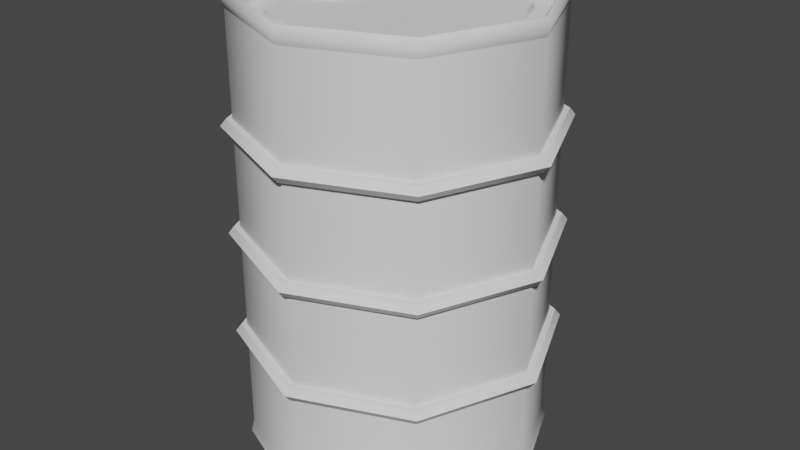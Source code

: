 # Source: OilBarrel.blend  (saved by Blender 2.91.10; exported with 4.5.12 LTS)
import bpy
from mathutils import Matrix  # noqa: F401  (used for matrix-valued properties, if any)

bpy.ops.wm.read_factory_settings(use_empty=True)
scene = bpy.context.scene
scene.name = 'Scene'

# ---- node groups
ng_auto_smooth = bpy.data.node_groups.new('Auto Smooth', 'GeometryNodeTree')
_s = ng_auto_smooth.interface.new_socket(name='Geometry', in_out='OUTPUT', socket_type='NodeSocketGeometry')
_s = ng_auto_smooth.interface.new_socket(name='Geometry', in_out='INPUT', socket_type='NodeSocketGeometry')
_s = ng_auto_smooth.interface.new_socket(name='Angle', in_out='INPUT', socket_type='NodeSocketFloat')
_s.subtype = 'ANGLE'
_s.min_value = 0.0
_s.max_value = 3.142
ng_auto_smooth.is_modifier = True
_N = ng_auto_smooth.nodes; _L = ng_auto_smooth.links
n0 = _N.new('NodeGroupOutput'); n0.name = 'Group Output'; n0.location = (480, -100)
n1 = _N.new('NodeGroupInput'); n1.name = 'Group Input'; n1.location = (-420, -300)
n2 = _N.new('NodeGroupInput'); n2.name = 'Group Input.001'; n2.location = (-60, -100)
n3 = _N.new('GeometryNodeSetShadeSmooth'); n3.name = 'Set Shade Smooth'; n3.location = (120, -100)
n3.domain = 'EDGE'
n4 = _N.new('GeometryNodeSetShadeSmooth'); n4.name = 'Set Shade Smooth.001'; n4.location = (300, -100)
n5 = _N.new('GeometryNodeInputMeshEdgeAngle'); n5.name = 'Edge Angle'; n5.location = (-420, -220)
n6 = _N.new('GeometryNodeInputEdgeSmooth'); n6.name = 'Is Edge Smooth'; n6.location = (-60, -160)
n7 = _N.new('GeometryNodeInputShadeSmooth'); n7.name = 'Is Face Smooth'; n7.location = (-240, -340)
n8 = _N.new('FunctionNodeBooleanMath'); n8.name = 'Boolean Math'; n8.location = (-60, -220)
n9 = _N.new('FunctionNodeCompare'); n9.name = 'Compare'; n9.location = (-240, -180)
n9.operation = 'LESS_EQUAL'
_L.new(n5.outputs[0], n9.inputs[0])
_L.new(n4.outputs[0], n0.inputs[0])
_L.new(n1.outputs[1], n9.inputs[1])
_L.new(n9.outputs[0], n8.inputs[0])
_L.new(n7.outputs[0], n8.inputs[1])
_L.new(n2.outputs[0], n3.inputs[0])
_L.new(n6.outputs[0], n3.inputs[1])
_L.new(n3.outputs[0], n4.inputs[0])
_L.new(n8.outputs[0], n3.inputs[2])
n0.is_active_output = True

# ---- world
world_world = bpy.data.worlds.new('World'); scene.world = world_world
world_world.use_nodes = True; world_world.node_tree.nodes.clear()
_N = world_world.node_tree.nodes; _L = world_world.node_tree.links
n0 = _N.new('ShaderNodeOutputWorld'); n0.name = 'World Output'; n0.location = (300, 300)
n1 = _N.new('ShaderNodeBackground'); n1.name = 'Background'; n1.location = (10, 300)
n1.inputs[0].default_value = (0.05088, 0.05088, 0.05088, 1.0)
_L.new(n1.outputs[0], n0.inputs[0])
n0.is_active_output = True
world_world.color = (0.05088, 0.05088, 0.05088)
world_world.use_sun_shadow = False
world_world.sun_shadow_jitter_overblur = 0.0

# ---- meshes
me_cylinder_001 = bpy.data.meshes.new('Cylinder.001')
me_cylinder_001.from_pydata([(1.49e-08, 0.9129, 0.0), (0.6455, 0.6455, 0.0), (0.9129, -4.231e-08, 0.0), (0.6455, -0.6455, 0.0), (-6.55e-08, -0.9129, 0.0), (-0.6455, -0.6455, 0.0), (-0.9129, 1.192e-08, 0.0), (-0.6455, 0.6455, 0.0), (1.385e-08, 0.9799, 0.09616), (1.385e-08, 0.9799, 2.904), (0.6929, 0.6929, 2.904), (0.6929, 0.6929, 0.09616), (0.9799, -4.268e-08, 2.904), (0.9799, -4.268e-08, 0.09616), (0.6929, -0.6929, 2.904), (0.6929, -0.6929, 0.09616), (-7.181e-08, -0.9799, 2.904), (-7.181e-08, -0.9799, 0.09616), (-0.6929, -0.6929, 2.904), (-0.6929, -0.6929, 0.09616), (-0.9799, 1.183e-08, 2.904), (-0.9799, 1.183e-08, 0.09616), (-0.6929, 0.6929, 2.904), (-0.6929, 0.6929, 0.09616), (0.7196, -0.7196, 2.158), (0.7196, -0.7196, 2.246), (0.7196, -0.7196, 1.456), (0.7196, -0.7196, 1.544), (0.7196, -0.7196, 0.7545), (0.7196, -0.7196, 0.8417), (1.018, -4.423e-08, 2.158), (1.018, -4.423e-08, 2.246), (1.018, -4.346e-08, 1.456), (1.018, -4.346e-08, 1.544), (1.018, -4.346e-08, 0.7545), (1.018, -4.346e-08, 0.8417), (0.7196, 0.7196, 2.158), (0.7196, 0.7196, 2.246), (1.385e-08, 1.018, 2.246), (1.385e-08, 1.018, 2.158), (0.7196, 0.7196, 1.456), (0.7196, 0.7196, 1.544), (1.463e-08, 1.018, 1.544), (1.463e-08, 1.018, 1.456), (0.7196, 0.7196, 0.7545), (0.7196, 0.7196, 0.8417), (1.463e-08, 1.018, 0.8417), (1.463e-08, 1.018, 0.7545), (1.385e-08, 0.9799, 0.7545), (1.385e-08, 0.9799, 0.8417), (1.385e-08, 0.9799, 1.456), (1.385e-08, 0.9799, 1.544), (1.385e-08, 0.9799, 2.158), (1.385e-08, 0.9799, 2.246), (0.6929, 0.6929, 2.246), (0.6929, 0.6929, 2.158), (0.6929, 0.6929, 1.544), (0.6929, 0.6929, 1.456), (0.6929, 0.6929, 0.8417), (0.6929, 0.6929, 0.7545), (0.9799, -4.268e-08, 2.246), (0.9799, -4.268e-08, 2.158), (0.9799, -4.268e-08, 1.544), (0.9799, -4.268e-08, 1.456), (0.9799, -4.268e-08, 0.8417), (0.9799, -4.268e-08, 0.7545), (0.6929, -0.6929, 2.246), (0.6929, -0.6929, 2.158), (0.6929, -0.6929, 1.544), (0.6929, -0.6929, 1.456), (0.6929, -0.6929, 0.8417), (0.6929, -0.6929, 0.7545), (-7.181e-08, -0.9799, 2.246), (-7.181e-08, -0.9799, 2.158), (-7.181e-08, -0.9799, 1.544), (-7.181e-08, -0.9799, 1.456), (-7.181e-08, -0.9799, 0.8417), (-7.181e-08, -0.9799, 0.7545), (-0.6929, -0.6929, 2.246), (-0.6929, -0.6929, 2.158), (-0.6929, -0.6929, 1.544), (-0.6929, -0.6929, 1.456), (-0.6929, -0.6929, 0.8417), (-0.6929, -0.6929, 0.7545), (-0.9799, 1.183e-08, 2.246), (-0.9799, 1.183e-08, 2.158), (-0.9799, 1.183e-08, 1.544), (-0.9799, 1.183e-08, 1.456), (-0.9799, 1.183e-08, 0.8417), (-0.9799, 1.183e-08, 0.7545), (-0.6929, 0.6929, 2.246), (-0.6929, 0.6929, 2.158), (-0.6929, 0.6929, 1.544), (-0.6929, 0.6929, 1.456), (-0.6929, 0.6929, 0.8417), (-0.6929, 0.6929, 0.7545), (-7.491e-08, -1.018, 0.8417), (-7.491e-08, -1.018, 0.7545), (-7.491e-08, -1.018, 1.544), (-7.491e-08, -1.018, 1.456), (-7.491e-08, -1.018, 2.246), (-7.491e-08, -1.018, 2.158), (-0.7196, -0.7196, 0.8417), (-0.7196, -0.7196, 0.7545), (-0.7196, -0.7196, 1.544), (-0.7196, -0.7196, 1.456), (-0.7196, -0.7196, 2.246), (-0.7196, -0.7196, 2.158), (-1.018, 1.183e-08, 0.8417), (-1.018, 1.183e-08, 0.7545), (-1.018, 1.183e-08, 1.544), (-1.018, 1.183e-08, 1.456), (-1.018, 1.183e-08, 2.246), (-1.018, 1.183e-08, 2.158), (-0.7196, 0.7196, 0.8417), (-0.7196, 0.7196, 0.7545), (-0.7196, 0.7196, 1.544), (-0.7196, 0.7196, 1.456), (-0.7196, 0.7196, 2.246), (-0.7196, 0.7196, 2.158), (1.053, -4.584e-08, 2.202), (-1.053, 1.216e-08, 2.202), (-7.646e-08, -1.053, 2.202), (0.7443, -0.7443, 2.202), (0.7443, 0.7443, 2.202), (1.535e-08, 1.053, 2.202), (-0.7443, -0.7443, 2.202), (-0.7443, 0.7443, 2.202), (1.053, -4.504e-08, 1.5), (-0.7443, -0.7443, 1.5), (-7.646e-08, -1.053, 1.5), (0.7443, -0.7443, 1.5), (1.615e-08, 1.053, 1.5), (0.7443, 0.7443, 1.5), (-1.053, 1.216e-08, 1.5), (-0.7443, 0.7443, 1.5), (-0.7443, -0.7443, 0.7981), (1.615e-08, 1.053, 0.7981), (-7.646e-08, -1.053, 0.7981), (0.7443, 0.7443, 0.7981), (0.7443, -0.7443, 0.7981), (1.053, -4.504e-08, 0.7981), (-1.053, 1.216e-08, 0.7981), (-0.7443, 0.7443, 0.7981), (0.7071, 0.7071, 2.965), (1.49e-08, 1.0, 2.965), (1.0, -4.371e-08, 2.965), (0.7071, -0.7071, 2.965), (-7.252e-08, -1.0, 2.965), (-0.7071, -0.7071, 2.965), (-1.0, 1.192e-08, 2.965), (-0.7071, 0.7071, 2.965), (0.6875, 0.6875, 3.012), (1.511e-08, 0.9723, 3.012), (0.9723, -4.445e-08, 3.012), (0.6875, -0.6875, 3.012), (-7.027e-08, -0.9723, 3.012), (-0.6875, -0.6875, 3.012), (-0.9723, 1.184e-08, 3.012), (-0.6875, 0.6875, 3.012), (0.5458, 0.5458, 2.862), (0.6722, 0.6722, 2.882), (1.511e-08, 0.9507, 2.882), (-3.427e-08, 0.7719, 2.862), (0.7719, -3.386e-08, 2.862), (0.9507, -4.376e-08, 2.882), (0.5458, -0.5458, 2.862), (0.6722, -0.6722, 2.882), (-1.061e-07, -0.7719, 2.862), (-6.853e-08, -0.9507, 2.882), (-0.5458, -0.5458, 2.862), (-0.6722, -0.6722, 2.882), (-0.7719, 1.35e-08, 2.862), (-0.9507, 1.254e-08, 2.882), (-0.5458, 0.5458, 2.862), (-0.6722, 0.6722, 2.882), (1.511e-08, 0.9635, 3.012), (1.511e-08, 0.9507, 3.0), (0.6722, 0.6722, 3.0), (0.6813, 0.6813, 3.012), (0.9507, -4.376e-08, 3.0), (0.9635, -4.417e-08, 3.012), (0.6722, -0.6722, 3.0), (0.6813, -0.6813, 3.012), (-6.853e-08, -0.9507, 3.0), (-6.956e-08, -0.9635, 3.012), (-0.6722, -0.6722, 3.0), (-0.6813, -0.6813, 3.012), (-0.9507, 1.254e-08, 3.0), (-0.9635, 1.213e-08, 3.012), (-0.6722, 0.6722, 3.0), (-0.6813, 0.6813, 3.012), (1.49e-08, 1.0, 0.0), (0.7071, 0.7071, 0.0), (1.0, -4.371e-08, 0.0), (0.7071, -0.7071, 0.0), (-7.252e-08, -1.0, 0.0), (-0.7071, -0.7071, 0.0), (-1.0, 1.192e-08, 0.0), (-0.7071, 0.7071, 0.0), (1.42e-08, 0.8698, 0.06397), (0.6151, 0.6151, 0.06397), (0.8698, -4.031e-08, 0.06397), (0.6151, -0.6151, 0.06397), (-6.241e-08, -0.8698, 0.06397), (-0.6151, -0.6151, 0.06397), (-0.8698, 1.136e-08, 0.06397), (-0.6151, 0.6151, 0.06397), (-5.448e-08, 0.9286, 2.862), (0.6566, 0.6566, 2.862), (0.9286, -4.144e-08, 2.862), (0.6566, -0.6566, 2.862), (-1.364e-07, -0.9286, 2.862), (-0.6566, -0.6566, 2.862), (-0.9286, 1.35e-08, 2.862), (-0.6566, 0.6566, 2.862), (-3.343e-08, 0.7566, 2.889), (0.535, 0.535, 2.889), (0.7566, -3.319e-08, 2.889), (0.535, -0.535, 2.889), (-1.039e-07, -0.7566, 2.889), (-0.535, -0.535, 2.889), (-0.7566, 1.324e-08, 2.889), (-0.535, 0.535, 2.889), (-0.5138, 0.2, 2.862), (-0.6552, 0.1414, 2.862), (-0.7138, -1.292e-09, 2.862), (-0.6552, -0.1414, 2.862), (-0.5138, -0.2, 2.862), (-0.3724, -0.1414, 2.862), (-0.3138, 9.836e-09, 2.862), (-0.3724, 0.1414, 2.862), (-0.5138, 0.2, 2.962), (-0.6552, 0.1414, 2.962), (-0.7138, -1.292e-09, 2.962), (-0.6552, -0.1414, 2.962), (-0.5138, -0.2, 2.962), (-0.3724, -0.1414, 2.962), (-0.3138, 9.836e-09, 2.962), (-0.3724, 0.1414, 2.962), (-0.5138, -7.451e-09, 2.962)], [], [(9, 145, 144, 10), (10, 144, 146, 12), (12, 146, 147, 14), (14, 147, 148, 16), (16, 148, 149, 18), (18, 149, 150, 20), (184, 182, 167, 169), (20, 150, 151, 22), (22, 151, 145, 9), (0, 1, 201, 200), (199, 23, 8, 192), (54, 10, 12, 60), (198, 21, 23, 199), (86, 85, 91, 92), (197, 19, 21, 198), (80, 79, 85, 86), (196, 17, 19, 197), (74, 73, 79, 80), (195, 15, 17, 196), (68, 67, 73, 74), (194, 13, 15, 195), (62, 61, 67, 68), (193, 11, 13, 194), (56, 55, 61, 62), (192, 8, 11, 193), (90, 22, 9, 53), (94, 93, 50, 49), (8, 48, 59, 11), (53, 9, 10, 54), (60, 12, 14, 66), (11, 59, 65, 13), (58, 57, 63, 64), (66, 14, 16, 72), (13, 65, 71, 15), (64, 63, 69, 70), (72, 16, 18, 78), (15, 71, 77, 17), (70, 69, 75, 76), (78, 18, 20, 84), (17, 77, 83, 19), (76, 75, 81, 82), (84, 20, 22, 90), (19, 83, 89, 21), (82, 81, 87, 88), (137, 139, 44, 47), (21, 89, 95, 23), (88, 87, 93, 94), (49, 50, 57, 58), (92, 91, 52, 51), (51, 52, 55, 56), (87, 81, 105, 111), (69, 63, 32, 26), (94, 49, 46, 114), (76, 82, 102, 96), (58, 64, 35, 45), (91, 85, 113, 119), (73, 67, 24, 101), (55, 52, 39, 36), (80, 86, 110, 104), (62, 68, 27, 33), (89, 83, 103, 109), (71, 65, 34, 28), (84, 90, 118, 112), (66, 72, 100, 25), (53, 54, 37, 38), (93, 87, 111, 117), (75, 69, 26, 99), (82, 88, 108, 102), (64, 70, 29, 35), (57, 50, 43, 40), (79, 73, 101, 107), (61, 55, 36, 30), (86, 92, 116, 110), (68, 74, 98, 27), (23, 95, 48, 8), (132, 133, 40, 43), (125, 124, 36, 39), (139, 141, 34, 44), (133, 128, 32, 40), (124, 120, 30, 36), (141, 140, 28, 34), (128, 131, 26, 32), (120, 123, 24, 30), (140, 138, 97, 28), (131, 130, 99, 26), (123, 122, 101, 24), (138, 136, 103, 97), (130, 129, 105, 99), (122, 126, 107, 101), (136, 142, 109, 103), (129, 134, 111, 105), (126, 121, 113, 107), (142, 143, 115, 109), (134, 135, 117, 111), (121, 127, 119, 113), (143, 137, 47, 115), (135, 132, 43, 117), (127, 125, 39, 119), (48, 95, 115, 47), (60, 66, 25, 31), (78, 84, 112, 106), (65, 59, 44, 34), (83, 77, 97, 103), (92, 51, 42, 116), (49, 58, 45, 46), (56, 62, 33, 41), (74, 80, 104, 98), (50, 93, 117, 43), (67, 61, 30, 24), (85, 79, 107, 113), (90, 53, 38, 118), (59, 48, 47, 44), (70, 76, 96, 29), (88, 94, 114, 108), (63, 57, 40, 32), (81, 75, 99, 105), (52, 91, 119, 39), (54, 60, 31, 37), (72, 78, 106, 100), (51, 56, 41, 42), (77, 71, 28, 97), (95, 89, 109, 115), (118, 38, 125, 127), (112, 118, 127, 121), (106, 112, 121, 126), (100, 106, 126, 122), (25, 100, 122, 123), (31, 25, 123, 120), (37, 31, 120, 124), (38, 37, 124, 125), (116, 42, 132, 135), (110, 116, 135, 134), (104, 110, 134, 129), (98, 104, 129, 130), (27, 98, 130, 131), (33, 27, 131, 128), (41, 33, 128, 133), (42, 41, 133, 132), (114, 46, 137, 143), (108, 114, 143, 142), (102, 108, 142, 136), (96, 102, 136, 138), (29, 96, 138, 140), (35, 29, 140, 141), (45, 35, 141, 139), (46, 45, 139, 137), (153, 152, 144, 145), (152, 154, 146, 144), (154, 155, 147, 146), (155, 156, 148, 147), (156, 157, 149, 148), (157, 158, 150, 149), (158, 159, 151, 150), (159, 153, 145, 151), (177, 190, 175, 162), (181, 183, 155, 154), (182, 180, 165, 167), (186, 184, 169, 171), (188, 186, 171, 173), (190, 188, 173, 175), (180, 178, 161, 165), (179, 181, 154, 152), (189, 191, 159, 158), (185, 187, 157, 156), (191, 176, 153, 159), (187, 189, 158, 157), (183, 185, 156, 155), (164, 160, 217, 218), (161, 162, 208, 209), (165, 161, 209, 210), (167, 165, 210, 211), (169, 167, 211, 212), (171, 169, 212, 213), (173, 171, 213, 214), (175, 173, 214, 215), (162, 175, 215, 208), (176, 179, 152, 153), (179, 176, 177, 178), (181, 179, 178, 180), (183, 181, 180, 182), (185, 183, 182, 184), (187, 185, 184, 186), (189, 187, 186, 188), (191, 189, 188, 190), (176, 191, 190, 177), (178, 177, 162, 161), (1, 0, 192, 193), (2, 1, 193, 194), (3, 2, 194, 195), (4, 3, 195, 196), (5, 4, 196, 197), (6, 5, 197, 198), (7, 6, 198, 199), (0, 7, 199, 192), (200, 201, 202, 203, 204, 205, 206, 207), (7, 0, 200, 207), (5, 6, 206, 205), (3, 4, 204, 203), (1, 2, 202, 201), (6, 7, 207, 206), (4, 5, 205, 204), (2, 3, 203, 202), (163, 160, 209, 208), (160, 164, 210, 209), (164, 166, 211, 210), (166, 168, 212, 211), (168, 170, 213, 212), (170, 172, 214, 213), (172, 174, 215, 214), (174, 163, 208, 215), (217, 216, 223, 222, 221, 220, 219, 218), (174, 172, 222, 223), (170, 168, 220, 221), (166, 164, 218, 219), (160, 163, 216, 217), (163, 174, 223, 216), (172, 170, 221, 222), (168, 166, 219, 220), (226, 227, 235, 234), (224, 225, 233, 232), (231, 224, 232, 239), (229, 230, 238, 237), (227, 228, 236, 235), (225, 226, 234, 233), (230, 231, 239, 238), (228, 229, 237, 236), (240, 238, 239), (240, 236, 237), (233, 234, 240), (235, 236, 240), (234, 235, 240), (232, 233, 240), (232, 240, 239), (238, 240, 237)])
me_cylinder_001.polygons.foreach_set('use_smooth', [1, 1, 1, 1, 1, 1, 1, 1, 1, 1, 1, 1, 1, 1, 1, 1, 1, 1, 1, 1, 1, 1, 1, 1, 1, 1, 1, 1, 1, 1, 1, 1, 1, 1, 1, 1, 1, 1, 1, 1, 1, 1, 1, 1, 1, 1, 1, 1, 1, 1, 1, 1, 1, 1, 1, 1, 1, 1, 1, 1, 1, 1, 1, 1, 1, 1, 1, 1, 1, 1, 1, 1, 1, 1, 1, 1, 1, 1, 1, 1, 1, 1, 1, 1, 1, 1, 1, 1, 1, 1, 1, 1, 1, 1, 1, 1, 1, 1, 1, 1, 1, 1, 1, 1, 1, 1, 1, 1, 1, 1, 1, 1, 1, 1, 1, 1, 1, 1, 1, 1, 1, 1, 1, 1, 1, 1, 1, 1, 1, 1, 1, 1, 1, 1, 1, 1, 1, 1, 1, 1, 1, 1, 1, 1, 1, 1, 1, 1, 1, 1, 1, 1, 1, 1, 1, 1, 1, 1, 1, 1, 1, 1, 1, 1, 1, 1, 1, 1, 1, 1, 1, 1, 1, 1, 1, 1, 1, 1, 1, 1, 1, 1, 1, 1, 1, 1, 1, 1, 1, 1, 1, 1, 1, 1, 1, 1, 1, 1, 1, 1, 1, 1, 1, 1, 1, 1, 1, 1, 1, 1, 1, 1, 1, 1, 1, 1, 1, 1, 0, 0, 0, 0, 0, 0, 0, 0, 0, 0, 0, 0, 0, 0, 0, 0])
_k = set([(0, 1), (0, 7), (1, 2), (2, 3), (3, 4), (4, 5), (5, 6), (6, 7), (9, 10), (9, 22), (10, 12), (12, 14), (14, 16), (16, 18), (18, 20), (20, 22), (24, 30), (24, 101), (25, 31), (25, 100), (26, 32), (26, 99), (27, 33), (27, 98), (28, 34), (28, 97), (29, 35), (29, 96), (30, 36), (31, 37), (32, 40), (33, 41), (34, 44), (35, 45), (36, 39), (37, 38), (38, 118), (39, 119), (40, 43), (41, 42), (42, 116), (43, 117), (44, 47), (45, 46), (46, 114), (47, 115), (48, 59), (48, 95), (49, 58), (49, 94), (50, 57), (50, 93), (51, 56), (51, 92), (52, 55), (52, 91), (53, 54), (53, 90), (54, 60), (55, 61), (56, 62), (57, 63), (58, 64), (59, 65), (60, 66), (61, 67), (62, 68), (63, 69), (64, 70), (65, 71), (66, 72), (67, 73), (68, 74), (69, 75), (70, 76), (71, 77), (72, 78), (73, 79), (74, 80), (75, 81), (76, 82), (77, 83), (78, 84), (79, 85), (80, 86), (81, 87), (82, 88), (83, 89), (84, 90), (85, 91), (86, 92), (87, 93), (88, 94), (89, 95), (96, 102), (97, 103), (98, 104), (99, 105), (100, 106), (101, 107), (102, 108), (103, 109), (104, 110), (105, 111), (106, 112), (107, 113), (108, 114), (109, 115), (110, 116), (111, 117), (112, 118), (113, 119), (120, 123), (120, 124), (121, 126), (121, 127), (122, 123), (122, 126), (124, 125), (125, 127), (128, 131), (128, 133), (129, 130), (129, 134), (130, 131), (132, 133), (132, 135), (134, 135), (136, 138), (136, 142), (137, 139), (137, 143), (138, 140), (139, 141), (140, 141), (142, 143), (152, 153), (152, 154), (153, 159), (154, 155), (155, 156), (156, 157), (157, 158), (158, 159), (160, 163), (160, 164), (163, 174), (164, 166), (166, 168), (168, 170), (170, 172), (172, 174), (176, 179), (176, 191), (177, 178), (177, 190), (178, 180), (179, 181), (180, 182), (181, 183), (182, 184), (183, 185), (184, 186), (185, 187), (186, 188), (187, 189), (188, 190), (189, 191), (192, 193), (192, 199), (193, 194), (194, 195), (195, 196), (196, 197), (197, 198), (198, 199), (208, 209), (208, 215), (209, 210), (210, 211), (211, 212), (212, 213), (213, 214), (214, 215), (216, 217), (216, 223), (217, 218), (218, 219), (219, 220), (220, 221), (221, 222), (222, 223)])
me_cylinder_001.attributes.new('sharp_edge', 'BOOLEAN', 'EDGE').data.foreach_set('value', [ (min(e.vertices), max(e.vertices)) in _k for e in me_cylinder_001.edges])
_uv = me_cylinder_001.uv_layers.new(name='UVMap')
_uv.uv.foreach_set('vector', [0.9961, 0.333, 0.9961, 0.4988, 0.8718, 0.4988, 0.8718, 0.333, 0.8718, 0.333, 0.8718, 0.4988, 0.7475, 0.4988, 0.7475, 0.333, 0.7475, 0.333, 0.7475, 0.4988, 0.6232, 0.4988, 0.6232, 0.333, 0.6232, 0.333, 0.6232, 0.4988, 0.4989, 0.4988, 0.4989, 0.333, 0.4989, 0.333, 0.4989, 0.4988, 0.3745, 0.4988, 0.3745, 0.333, 0.3745, 0.333, 0.3745, 0.4988, 0.2502, 0.4988, 0.2502, 0.333, 0.7505, 0.5189, 0.87, 0.6384, 0.87, 0.6384, 0.7505, 0.5189, 0.2502, 0.333, 0.2502, 0.4988, 0.1259, 0.4988, 0.1259, 0.333, 0.1259, 0.333, 0.1259, 0.4988, 0.001601, 0.4988, 0.001601, 0.333, 0.1386, 0.9242, 0.3054, 0.9242, 0.3054, 0.9242, 0.1386, 0.9242, 0.1259, 0.001496, 0.1259, 0.1672, 0.001601, 0.1672, 0.001601, 0.001496, 0.8718, 0.2941, 0.8718, 0.333, 0.7475, 0.333, 0.7475, 0.2941, 0.2502, 0.001496, 0.2502, 0.1672, 0.1259, 0.1672, 0.1259, 0.001496, 0.2502, 0.2527, 0.2502, 0.289, 0.1259, 0.289, 0.1259, 0.2527, 0.3745, 0.001496, 0.3745, 0.1672, 0.2502, 0.1672, 0.2502, 0.001496, 0.3745, 0.2527, 0.3745, 0.289, 0.2502, 0.289, 0.2502, 0.2527, 0.4989, 0.001496, 0.4989, 0.1672, 0.3745, 0.1672, 0.3745, 0.001496, 0.4989, 0.2527, 0.4989, 0.289, 0.3745, 0.289, 0.3745, 0.2527, 0.6232, 0.001496, 0.6232, 0.1672, 0.4989, 0.1672, 0.4989, 0.001496, 0.6232, 0.2527, 0.6232, 0.289, 0.4989, 0.289, 0.4989, 0.2527, 0.7475, 0.001496, 0.7475, 0.1672, 0.6232, 0.1672, 0.6232, 0.001496, 0.7475, 0.2527, 0.7475, 0.289, 0.6232, 0.289, 0.6232, 0.2527, 0.8718, 0.001496, 0.8718, 0.1672, 0.7475, 0.1672, 0.7475, 0.001496, 0.8718, 0.2527, 0.8718, 0.289, 0.7475, 0.289, 0.7475, 0.2527, 0.9961, 0.001496, 0.9961, 0.1672, 0.8718, 0.1672, 0.8718, 0.001496, 0.1259, 0.2941, 0.1259, 0.333, 0.001601, 0.333, 0.001601, 0.2941, 0.1259, 0.2113, 0.1259, 0.2476, 0.001601, 0.2476, 0.001601, 0.2113, 0.9961, 0.1672, 0.9961, 0.2061, 0.8718, 0.2061, 0.8718, 0.1672, 0.9961, 0.2941, 0.9961, 0.333, 0.8718, 0.333, 0.8718, 0.2941, 0.7475, 0.2941, 0.7475, 0.333, 0.6232, 0.333, 0.6232, 0.2941, 0.8718, 0.1672, 0.8718, 0.2061, 0.7475, 0.2061, 0.7475, 0.1672, 0.8718, 0.2113, 0.8718, 0.2476, 0.7475, 0.2476, 0.7475, 0.2113, 0.6232, 0.2941, 0.6232, 0.333, 0.4989, 0.333, 0.4989, 0.2941, 0.7475, 0.1672, 0.7475, 0.2061, 0.6232, 0.2061, 0.6232, 0.1672, 0.7475, 0.2113, 0.7475, 0.2476, 0.6232, 0.2476, 0.6232, 0.2113, 0.4989, 0.2941, 0.4989, 0.333, 0.3745, 0.333, 0.3745, 0.2941, 0.6232, 0.1672, 0.6232, 0.2061, 0.4989, 0.2061, 0.4989, 0.1672, 0.6232, 0.2113, 0.6232, 0.2476, 0.4989, 0.2476, 0.4989, 0.2113, 0.3745, 0.2941, 0.3745, 0.333, 0.2502, 0.333, 0.2502, 0.2941, 0.4989, 0.1672, 0.4989, 0.2061, 0.3745, 0.2061, 0.3745, 0.1672, 0.4989, 0.2113, 0.4989, 0.2476, 0.3745, 0.2476, 0.3745, 0.2113, 0.2502, 0.2941, 0.2502, 0.333, 0.1259, 0.333, 0.1259, 0.2941, 0.3745, 0.1672, 0.3745, 0.2061, 0.2502, 0.2061, 0.2502, 0.1672, 0.3745, 0.2113, 0.3745, 0.2476, 0.2502, 0.2476, 0.2502, 0.2113, 0.9961, 0.2087, 0.8718, 0.2087, 0.8718, 0.2061, 0.9961, 0.2061, 0.2502, 0.1672, 0.2502, 0.2061, 0.1259, 0.2061, 0.1259, 0.1672, 0.2502, 0.2113, 0.2502, 0.2476, 0.1259, 0.2476, 0.1259, 0.2113, 0.9961, 0.2113, 0.9961, 0.2476, 0.8718, 0.2476, 0.8718, 0.2113, 0.1259, 0.2527, 0.1259, 0.289, 0.001601, 0.289, 0.001601, 0.2527, 0.9961, 0.2527, 0.9961, 0.289, 0.8718, 0.289, 0.8718, 0.2527, 0.2502, 0.2476, 0.3745, 0.2476, 0.3745, 0.2476, 0.2502, 0.2476, 0.6232, 0.2476, 0.7475, 0.2476, 0.7475, 0.2476, 0.6232, 0.2476, 0.1259, 0.2113, 0.001601, 0.2113, 0.001601, 0.2113, 0.1259, 0.2113, 0.4989, 0.2113, 0.3745, 0.2113, 0.3745, 0.2113, 0.4989, 0.2113, 0.8718, 0.2113, 0.7475, 0.2113, 0.7475, 0.2113, 0.8718, 0.2113, 0.1259, 0.289, 0.2502, 0.289, 0.2502, 0.289, 0.1259, 0.289, 0.4989, 0.289, 0.6232, 0.289, 0.6232, 0.289, 0.4989, 0.289, 0.8718, 0.289, 0.9961, 0.289, 0.9961, 0.289, 0.8718, 0.289, 0.3745, 0.2527, 0.2502, 0.2527, 0.2502, 0.2527, 0.3745, 0.2527, 0.7475, 0.2527, 0.6232, 0.2527, 0.6232, 0.2527, 0.7475, 0.2527, 0.2502, 0.2061, 0.3745, 0.2061, 0.3745, 0.2061, 0.2502, 0.2061, 0.6232, 0.2061, 0.7475, 0.2061, 0.7475, 0.2061, 0.6232, 0.2061, 0.2502, 0.2941, 0.1259, 0.2941, 0.1259, 0.2941, 0.2502, 0.2941, 0.6232, 0.2941, 0.4989, 0.2941, 0.4989, 0.2941, 0.6232, 0.2941, 0.9961, 0.2941, 0.8718, 0.2941, 0.8718, 0.2941, 0.9961, 0.2941, 0.1259, 0.2476, 0.2502, 0.2476, 0.2502, 0.2476, 0.1259, 0.2476, 0.4989, 0.2476, 0.6232, 0.2476, 0.6232, 0.2476, 0.4989, 0.2476, 0.3745, 0.2113, 0.2502, 0.2113, 0.2502, 0.2113, 0.3745, 0.2113, 0.7475, 0.2113, 0.6232, 0.2113, 0.6232, 0.2113, 0.7475, 0.2113, 0.8718, 0.2476, 0.9961, 0.2476, 0.9961, 0.2476, 0.8718, 0.2476, 0.3745, 0.289, 0.4989, 0.289, 0.4989, 0.289, 0.3745, 0.289, 0.7475, 0.289, 0.8718, 0.289, 0.8718, 0.289, 0.7475, 0.289, 0.2502, 0.2527, 0.1259, 0.2527, 0.1259, 0.2527, 0.2502, 0.2527, 0.6232, 0.2527, 0.4989, 0.2527, 0.4989, 0.2527, 0.6232, 0.2527, 0.1259, 0.1672, 0.1259, 0.2061, 0.001601, 0.2061, 0.001601, 0.1672, 0.9961, 0.2501, 0.8718, 0.2501, 0.8718, 0.2476, 0.9961, 0.2476, 0.9961, 0.2916, 0.8718, 0.2916, 0.8718, 0.289, 0.9961, 0.289, 0.8718, 0.2087, 0.7475, 0.2087, 0.7475, 0.2061, 0.8718, 0.2061, 0.8718, 0.2501, 0.7475, 0.2501, 0.7475, 0.2476, 0.8718, 0.2476, 0.8718, 0.2916, 0.7475, 0.2916, 0.7475, 0.289, 0.8718, 0.289, 0.7475, 0.2087, 0.6232, 0.2087, 0.6232, 0.2061, 0.7475, 0.2061, 0.7475, 0.2501, 0.6232, 0.2501, 0.6232, 0.2476, 0.7475, 0.2476, 0.7475, 0.2916, 0.6232, 0.2916, 0.6232, 0.289, 0.7475, 0.289, 0.6232, 0.2087, 0.4989, 0.2087, 0.4989, 0.2061, 0.6232, 0.2061, 0.6232, 0.2501, 0.4989, 0.2501, 0.4989, 0.2476, 0.6232, 0.2476, 0.6232, 0.2916, 0.4989, 0.2916, 0.4989, 0.289, 0.6232, 0.289, 0.4989, 0.2087, 0.3745, 0.2087, 0.3745, 0.2061, 0.4989, 0.2061, 0.4989, 0.2501, 0.3745, 0.2501, 0.3745, 0.2476, 0.4989, 0.2476, 0.4989, 0.2916, 0.3745, 0.2916, 0.3745, 0.289, 0.4989, 0.289, 0.3745, 0.2087, 0.2502, 0.2087, 0.2502, 0.2061, 0.3745, 0.2061, 0.3745, 0.2501, 0.2502, 0.2501, 0.2502, 0.2476, 0.3745, 0.2476, 0.3745, 0.2916, 0.2502, 0.2916, 0.2502, 0.289, 0.3745, 0.289, 0.2502, 0.2087, 0.1259, 0.2087, 0.1259, 0.2061, 0.2502, 0.2061, 0.2502, 0.2501, 0.1259, 0.2501, 0.1259, 0.2476, 0.2502, 0.2476, 0.2502, 0.2916, 0.1259, 0.2916, 0.1259, 0.289, 0.2502, 0.289, 0.1259, 0.2087, 0.001601, 0.2087, 0.001601, 0.2061, 0.1259, 0.2061, 0.1259, 0.2501, 0.001601, 0.2501, 0.001601, 0.2476, 0.1259, 0.2476, 0.1259, 0.2916, 0.001601, 0.2916, 0.001601, 0.289, 0.1259, 0.289, 0.001601, 0.2061, 0.1259, 0.2061, 0.1259, 0.2061, 0.001601, 0.2061, 0.7475, 0.2941, 0.6232, 0.2941, 0.6232, 0.2941, 0.7475, 0.2941, 0.3745, 0.2941, 0.2502, 0.2941, 0.2502, 0.2941, 0.3745, 0.2941, 0.7475, 0.2061, 0.8718, 0.2061, 0.8718, 0.2061, 0.7475, 0.2061, 0.3745, 0.2061, 0.4989, 0.2061, 0.4989, 0.2061, 0.3745, 0.2061, 0.1259, 0.2527, 0.001601, 0.2527, 0.001601, 0.2527, 0.1259, 0.2527, 0.9961, 0.2113, 0.8718, 0.2113, 0.8718, 0.2113, 0.9961, 0.2113, 0.8718, 0.2527, 0.7475, 0.2527, 0.7475, 0.2527, 0.8718, 0.2527, 0.4989, 0.2527, 0.3745, 0.2527, 0.3745, 0.2527, 0.4989, 0.2527, 0.001601, 0.2476, 0.1259, 0.2476, 0.1259, 0.2476, 0.001601, 0.2476, 0.6232, 0.289, 0.7475, 0.289, 0.7475, 0.289, 0.6232, 0.289, 0.2502, 0.289, 0.3745, 0.289, 0.3745, 0.289, 0.2502, 0.289, 0.1259, 0.2941, 0.001601, 0.2941, 0.001601, 0.2941, 0.1259, 0.2941, 0.8718, 0.2061, 0.9961, 0.2061, 0.9961, 0.2061, 0.8718, 0.2061, 0.6232, 0.2113, 0.4989, 0.2113, 0.4989, 0.2113, 0.6232, 0.2113, 0.2502, 0.2113, 0.1259, 0.2113, 0.1259, 0.2113, 0.2502, 0.2113, 0.7475, 0.2476, 0.8718, 0.2476, 0.8718, 0.2476, 0.7475, 0.2476, 0.3745, 0.2476, 0.4989, 0.2476, 0.4989, 0.2476, 0.3745, 0.2476, 0.001601, 0.289, 0.1259, 0.289, 0.1259, 0.289, 0.001601, 0.289, 0.8718, 0.2941, 0.7475, 0.2941, 0.7475, 0.2941, 0.8718, 0.2941, 0.4989, 0.2941, 0.3745, 0.2941, 0.3745, 0.2941, 0.4989, 0.2941, 0.9961, 0.2527, 0.8718, 0.2527, 0.8718, 0.2527, 0.9961, 0.2527, 0.4989, 0.2061, 0.6232, 0.2061, 0.6232, 0.2061, 0.4989, 0.2061, 0.1259, 0.2061, 0.2502, 0.2061, 0.2502, 0.2061, 0.1259, 0.2061, 0.1259, 0.2941, 0.001601, 0.2941, 0.001601, 0.2916, 0.1259, 0.2916, 0.2502, 0.2941, 0.1259, 0.2941, 0.1259, 0.2916, 0.2502, 0.2916, 0.3745, 0.2941, 0.2502, 0.2941, 0.2502, 0.2916, 0.3745, 0.2916, 0.4989, 0.2941, 0.3745, 0.2941, 0.3745, 0.2916, 0.4989, 0.2916, 0.6232, 0.2941, 0.4989, 0.2941, 0.4989, 0.2916, 0.6232, 0.2916, 0.7475, 0.2941, 0.6232, 0.2941, 0.6232, 0.2916, 0.7475, 0.2916, 0.8718, 0.2941, 0.7475, 0.2941, 0.7475, 0.2916, 0.8718, 0.2916, 0.9961, 0.2941, 0.8718, 0.2941, 0.8718, 0.2916, 0.9961, 0.2916, 0.1259, 0.2527, 0.001601, 0.2527, 0.001601, 0.2501, 0.1259, 0.2501, 0.2502, 0.2527, 0.1259, 0.2527, 0.1259, 0.2501, 0.2502, 0.2501, 0.3745, 0.2527, 0.2502, 0.2527, 0.2502, 0.2501, 0.3745, 0.2501, 0.4989, 0.2527, 0.3745, 0.2527, 0.3745, 0.2501, 0.4989, 0.2501, 0.6232, 0.2527, 0.4989, 0.2527, 0.4989, 0.2501, 0.6232, 0.2501, 0.7475, 0.2527, 0.6232, 0.2527, 0.6232, 0.2501, 0.7475, 0.2501, 0.8718, 0.2527, 0.7475, 0.2527, 0.7475, 0.2501, 0.8718, 0.2501, 0.9961, 0.2527, 0.8718, 0.2527, 0.8718, 0.2501, 0.9961, 0.2501, 0.1259, 0.2113, 0.001601, 0.2113, 0.001601, 0.2087, 0.1259, 0.2087, 0.2502, 0.2113, 0.1259, 0.2113, 0.1259, 0.2087, 0.2502, 0.2087, 0.3745, 0.2113, 0.2502, 0.2113, 0.2502, 0.2087, 0.3745, 0.2087, 0.4989, 0.2113, 0.3745, 0.2113, 0.3745, 0.2087, 0.4989, 0.2087, 0.6232, 0.2113, 0.4989, 0.2113, 0.4989, 0.2087, 0.6232, 0.2087, 0.7475, 0.2113, 0.6232, 0.2113, 0.6232, 0.2087, 0.7475, 0.2087, 0.8718, 0.2113, 0.7475, 0.2113, 0.7475, 0.2087, 0.8718, 0.2087, 0.9961, 0.2113, 0.8718, 0.2113, 0.8718, 0.2087, 0.9961, 0.2087, 0.5796, 0.9314, 0.7524, 0.9314, 0.7574, 0.9434, 0.5747, 0.9434, 0.7524, 0.9314, 0.8746, 0.8092, 0.8866, 0.8142, 0.7574, 0.9434, 0.8746, 0.8092, 0.8746, 0.6364, 0.8865, 0.6315, 0.8866, 0.8142, 0.8746, 0.6364, 0.7524, 0.5143, 0.7574, 0.5023, 0.8865, 0.6315, 0.7524, 0.5143, 0.5796, 0.5143, 0.5747, 0.5023, 0.7574, 0.5023, 0.5796, 0.5143, 0.4575, 0.6365, 0.4455, 0.6315, 0.5747, 0.5023, 0.4575, 0.6365, 0.4575, 0.8093, 0.4455, 0.8142, 0.4455, 0.6315, 0.4575, 0.8093, 0.5796, 0.9314, 0.5747, 0.9434, 0.4455, 0.8142, 0.5816, 0.9268, 0.4621, 0.8073, 0.4621, 0.8073, 0.5816, 0.9268, 0.8727, 0.8085, 0.8727, 0.6372, 0.8746, 0.6364, 0.8746, 0.8092, 0.87, 0.6384, 0.87, 0.8073, 0.87, 0.8073, 0.87, 0.6384, 0.5816, 0.5189, 0.7505, 0.5189, 0.7505, 0.5189, 0.5816, 0.5189, 0.4621, 0.6384, 0.5816, 0.5189, 0.5816, 0.5189, 0.4621, 0.6384, 0.4621, 0.8073, 0.4621, 0.6384, 0.4621, 0.6384, 0.4621, 0.8073, 0.87, 0.8073, 0.7505, 0.9268, 0.7505, 0.9268, 0.87, 0.8073, 0.7517, 0.9295, 0.8727, 0.8085, 0.8746, 0.8092, 0.7524, 0.9314, 0.4593, 0.6372, 0.4594, 0.8085, 0.4575, 0.8093, 0.4575, 0.6365, 0.7516, 0.5162, 0.5804, 0.5162, 0.5796, 0.5143, 0.7524, 0.5143, 0.4594, 0.8085, 0.5804, 0.9295, 0.5796, 0.9314, 0.4575, 0.8093, 0.5804, 0.5162, 0.4593, 0.6372, 0.4575, 0.6365, 0.5796, 0.5143, 0.8727, 0.6372, 0.7516, 0.5162, 0.7524, 0.5143, 0.8746, 0.6364, 0.8316, 0.7914, 0.7346, 0.8884, 0.7346, 0.8884, 0.8316, 0.7914, 0.7505, 0.9268, 0.5816, 0.9268, 0.5835, 0.9221, 0.7486, 0.9221, 0.87, 0.8073, 0.7505, 0.9268, 0.7486, 0.9221, 0.8652, 0.8054, 0.87, 0.6384, 0.87, 0.8073, 0.8652, 0.8054, 0.8652, 0.6403, 0.7505, 0.5189, 0.87, 0.6384, 0.8652, 0.6403, 0.7485, 0.5236, 0.5816, 0.5189, 0.7505, 0.5189, 0.7485, 0.5236, 0.5835, 0.5237, 0.4621, 0.6384, 0.5816, 0.5189, 0.5835, 0.5237, 0.4668, 0.6403, 0.4621, 0.8073, 0.4621, 0.6384, 0.4668, 0.6403, 0.4668, 0.8054, 0.5816, 0.9268, 0.4621, 0.8073, 0.4668, 0.8054, 0.5835, 0.9221, 0.5804, 0.9295, 0.7517, 0.9295, 0.7524, 0.9314, 0.5796, 0.9314, 0.7517, 0.9295, 0.5804, 0.9295, 0.5816, 0.9268, 0.7505, 0.9268, 0.8727, 0.8085, 0.7517, 0.9295, 0.7505, 0.9268, 0.87, 0.8073, 0.8727, 0.6372, 0.8727, 0.8085, 0.87, 0.8073, 0.87, 0.6384, 0.7516, 0.5162, 0.8727, 0.6372, 0.87, 0.6384, 0.7505, 0.5189, 0.5804, 0.5162, 0.7516, 0.5162, 0.7505, 0.5189, 0.5816, 0.5189, 0.4593, 0.6372, 0.5804, 0.5162, 0.5816, 0.5189, 0.4621, 0.6384, 0.4594, 0.8085, 0.4593, 0.6372, 0.4621, 0.6384, 0.4621, 0.8073, 0.5804, 0.9295, 0.4594, 0.8085, 0.4621, 0.8073, 0.5816, 0.9268, 0.7505, 0.9268, 0.5816, 0.9268, 0.5816, 0.9268, 0.7505, 0.9268, 0.3054, 0.9242, 0.1386, 0.9242, 0.1307, 0.9434, 0.3134, 0.9434, 0.4233, 0.8062, 0.3054, 0.9242, 0.3134, 0.9434, 0.4425, 0.8142, 0.4233, 0.6395, 0.4233, 0.8062, 0.4425, 0.8142, 0.4425, 0.6315, 0.3054, 0.5215, 0.4233, 0.6395, 0.4425, 0.6315, 0.3133, 0.5023, 0.1386, 0.5215, 0.3054, 0.5215, 0.3133, 0.5023, 0.1307, 0.5023, 0.0207, 0.6395, 0.1386, 0.5215, 0.1307, 0.5023, 0.001496, 0.6315, 0.0207, 0.8062, 0.0207, 0.6395, 0.001496, 0.6315, 0.001497, 0.8142, 0.1386, 0.9242, 0.0207, 0.8062, 0.001497, 0.8142, 0.1307, 0.9434, 0.1386, 0.9242, 0.3054, 0.9242, 0.4233, 0.8062, 0.4233, 0.6395, 0.3054, 0.5215, 0.1386, 0.5215, 0.0207, 0.6395, 0.0207, 0.8062, 0.0207, 0.8062, 0.1386, 0.9242, 0.1386, 0.9242, 0.0207, 0.8062, 0.1386, 0.5215, 0.0207, 0.6395, 0.0207, 0.6395, 0.1386, 0.5215, 0.4233, 0.6395, 0.3054, 0.5215, 0.3054, 0.5215, 0.4233, 0.6395, 0.3054, 0.9242, 0.4233, 0.8062, 0.4233, 0.8062, 0.3054, 0.9242, 0.0207, 0.6395, 0.0207, 0.8062, 0.0207, 0.8062, 0.0207, 0.6395, 0.3054, 0.5215, 0.1386, 0.5215, 0.1386, 0.5215, 0.3054, 0.5215, 0.4233, 0.8062, 0.4233, 0.6395, 0.4233, 0.6395, 0.4233, 0.8062, 0.5974, 0.8884, 0.7346, 0.8884, 0.7486, 0.9221, 0.5835, 0.9221, 0.7346, 0.8884, 0.8316, 0.7914, 0.8652, 0.8054, 0.7486, 0.9221, 0.8316, 0.7914, 0.8316, 0.6543, 0.8652, 0.6403, 0.8652, 0.8054, 0.8316, 0.6543, 0.7346, 0.5573, 0.7485, 0.5236, 0.8652, 0.6403, 0.7346, 0.5573, 0.5974, 0.5573, 0.5835, 0.5237, 0.7485, 0.5236, 0.5974, 0.5573, 0.5004, 0.6543, 0.4668, 0.6403, 0.5835, 0.5237, 0.5004, 0.6543, 0.5004, 0.7914, 0.4668, 0.8054, 0.4668, 0.6403, 0.5004, 0.7914, 0.5974, 0.8884, 0.5835, 0.9221, 0.4668, 0.8054, 0.7346, 0.8884, 0.5974, 0.8884, 0.5004, 0.7914, 0.5004, 0.6543, 0.5974, 0.5573, 0.7346, 0.5573, 0.8316, 0.6543, 0.8316, 0.7914, 0.5004, 0.7914, 0.5004, 0.6543, 0.5004, 0.6543, 0.5004, 0.7914, 0.5974, 0.5573, 0.7346, 0.5573, 0.7346, 0.5573, 0.5974, 0.5573, 0.8316, 0.6543, 0.8316, 0.7914, 0.8316, 0.7914, 0.8316, 0.6543, 0.7346, 0.8884, 0.5974, 0.8884, 0.5974, 0.8884, 0.7346, 0.8884, 0.5974, 0.8884, 0.5004, 0.7914, 0.5004, 0.7914, 0.5974, 0.8884, 0.5004, 0.6543, 0.5974, 0.5573, 0.5974, 0.5573, 0.5004, 0.6543, 0.7346, 0.5573, 0.8316, 0.6543, 0.8316, 0.6543, 0.7346, 0.5573, 0.9281, 0.5985, 0.9781, 0.5985, 0.9781, 0.5522, 0.9281, 0.5522, 0.4342, 0.5486, 0.4842, 0.5486, 0.4842, 0.5023, 0.4342, 0.5023, 0.3634, 0.5486, 0.4342, 0.5486, 0.4342, 0.5023, 0.3634, 0.5023, 0.8575, 0.5486, 0.9283, 0.5486, 0.9283, 0.5023, 0.8575, 0.5023, 0.001493, 0.5486, 0.07229, 0.5486, 0.07229, 0.5023, 0.001493, 0.5023, 0.8573, 0.5985, 0.9281, 0.5985, 0.9281, 0.5522, 0.8573, 0.5522, 0.9283, 0.5486, 0.9783, 0.5486, 0.9783, 0.5023, 0.9283, 0.5023, 0.8074, 0.5486, 0.8575, 0.5486, 0.8575, 0.5023, 0.8074, 0.5023, 0.9128, 0.913, 0.9482, 0.8276, 0.8774, 0.8276, 0.9128, 0.913, 0.9982, 0.9484, 0.9982, 0.8776, 0.8273, 0.9484, 0.8774, 0.9985, 0.9128, 0.913, 0.9482, 0.9985, 0.9982, 0.9484, 0.9128, 0.913, 0.8774, 0.9985, 0.9482, 0.9985, 0.9128, 0.913, 0.8273, 0.8776, 0.8273, 0.9484, 0.9128, 0.913, 0.8273, 0.8776, 0.9128, 0.913, 0.8774, 0.8276, 0.9482, 0.8276, 0.9128, 0.913, 0.9982, 0.8776])
me_cylinder_001.use_remesh_fix_poles = True
me_cylinder_001.use_remesh_preserve_attributes = False
me_cylinder_001.use_mirror_vertex_groups = False
me_cylinder_001.update()

# ---- objects
ob_barrelmesh = bpy.data.objects.new('BarrelMesh', me_cylinder_001)

# ---- transforms, parenting, visibility, modifiers, constraints
ob_barrelmesh.location = (-1.49e-08, 0.0, 0.0)
ob_barrelmesh.lineart.crease_threshold = 0.0
_m = ob_barrelmesh.modifiers.new('Auto Smooth', 'NODES')
_m.node_group = ng_auto_smooth
_gi = [s.identifier for s in ng_auto_smooth.interface.items_tree if s.item_type == 'SOCKET' and s.in_out == 'INPUT']
_m[_gi[1]] = 1.047  # Angle

# ---- collection membership
scene.collection.objects.link(ob_barrelmesh)

# ---- scene / render settings (as saved in the file)
scene.frame_start = 1; scene.frame_end = 250; scene.frame_set(1)
scene.render.engine = 'BLENDER_EEVEE_NEXT'
scene.cycles.use_denoising = False
scene.cycles.samples = 128
scene.cycles.sampling_pattern = 'TABULATED_SOBOL'
scene.cycles.use_adaptive_sampling = False
scene.cycles.use_light_tree = False
scene.view_settings.view_transform = 'Filmic'
bpy.context.view_layer.update()

# ---- added for rendering (the .blend has no active camera and no usable light): camera, sun
cam_auto = bpy.data.cameras.new('AutoCamera')
cam_auto.lens = 50.0
cam_auto.sensor_width = 36.0
cam_auto.clip_end = 1000.0
ob_auto_camera = bpy.data.objects.new('AutoCamera', cam_auto)
scene.collection.objects.link(ob_auto_camera)
ob_auto_camera.location = (3.91823, -4.70187, 4.64046)
ob_auto_camera.rotation_euler = (1.09748, -7.21219e-08, 0.694738)
scene.camera = ob_auto_camera
light_auto_sun = bpy.data.lights.new('AutoSun', 'SUN')
light_auto_sun.energy = 3.0
light_auto_sun.angle = 0.0523599
ob_auto_sun = bpy.data.objects.new('AutoSun', light_auto_sun)
scene.collection.objects.link(ob_auto_sun)
ob_auto_sun.rotation_euler = (0.872665, 0.174533, 0.523599)
bpy.context.view_layer.update()
